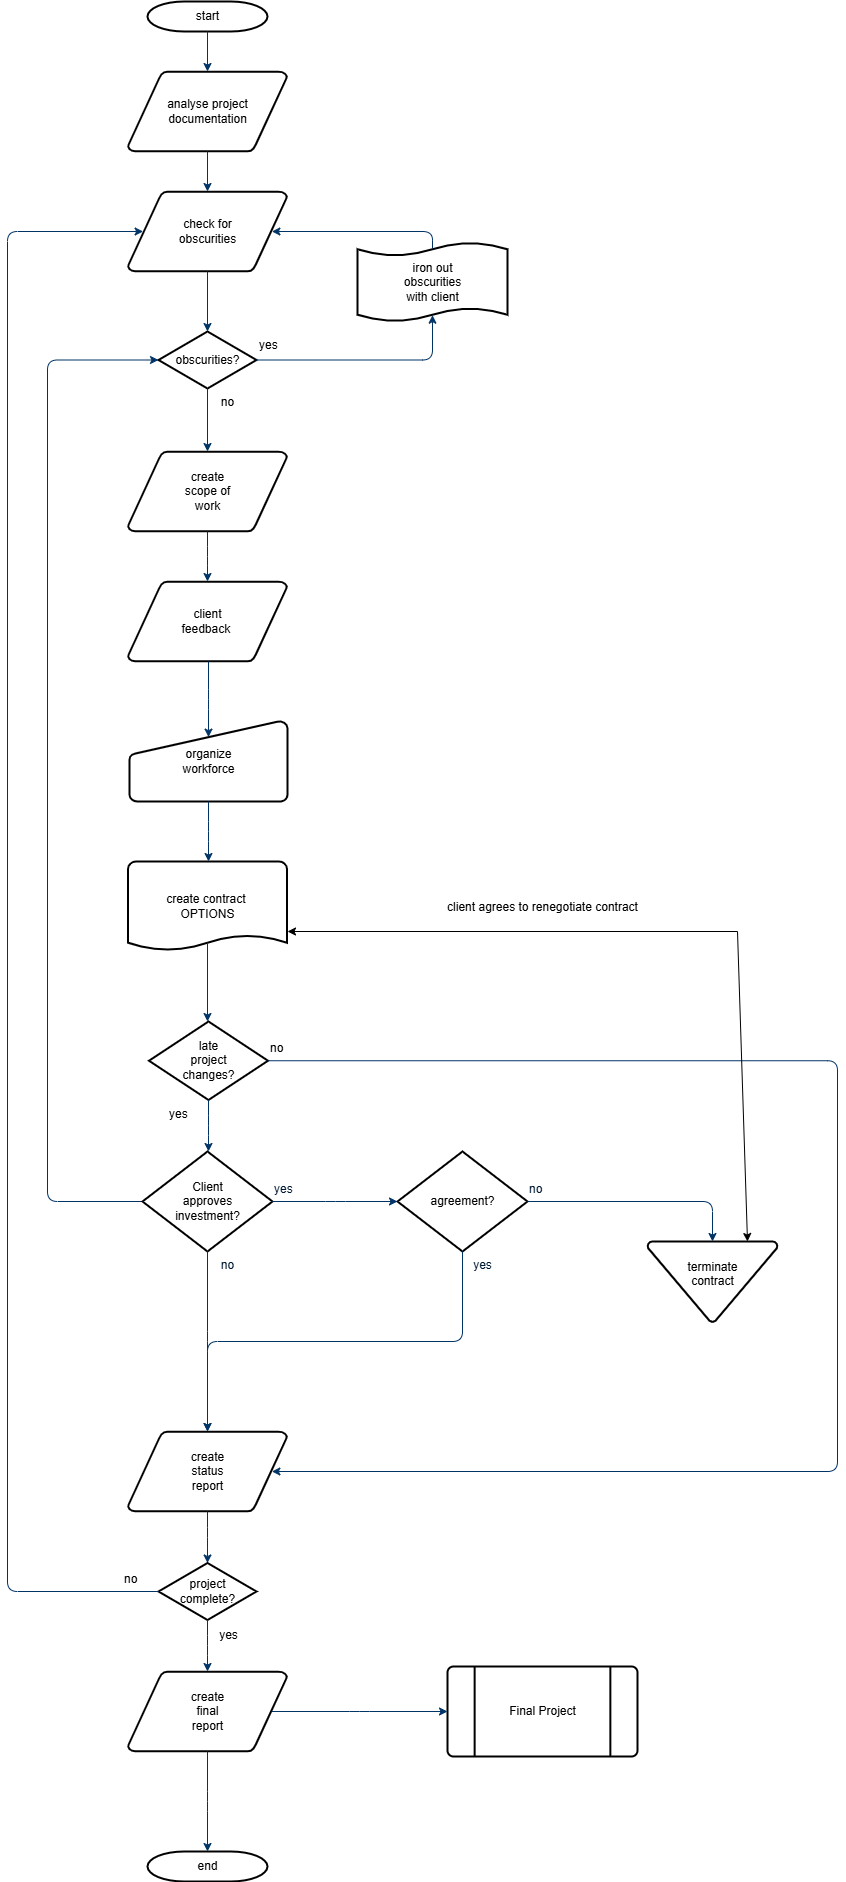

The diagram above was exported from draw.io. Its source (the exported page's mxGraphModel, read from the mxfile embedded in the PNG):
<mxGraphModel dx="1329" dy="772" grid="1" gridSize="10" guides="1" tooltips="1" connect="1" arrows="1" fold="1" page="1" pageScale="1" pageWidth="1169" pageHeight="827" background="#ffffff" math="0" shadow="0">
  <root>
    <mxCell id="0" />
    <mxCell id="1" parent="0" />
    <mxCell id="2" value="start" style="shape=mxgraph.flowchart.terminator;strokeWidth=2;gradientColor=none;gradientDirection=north;fontStyle=0;html=1;" parent="1" vertex="1">
      <mxGeometry x="260" y="60" width="120" height="30" as="geometry" />
    </mxCell>
    <mxCell id="3" value="analyse project&#10; documentation" style="shape=mxgraph.flowchart.data;strokeWidth=2;gradientColor=none;gradientDirection=north;fontStyle=0;html=1;" parent="1" vertex="1">
      <mxGeometry x="240.5" y="130" width="159" height="80" as="geometry" />
    </mxCell>
    <mxCell id="4" value="create&lt;br&gt;scope of&lt;div&gt;work&lt;/div&gt;" style="shape=mxgraph.flowchart.data;strokeWidth=2;gradientColor=none;gradientDirection=north;fontStyle=0;html=1;" parent="1" vertex="1">
      <mxGeometry x="240.5" y="510" width="159" height="80" as="geometry" />
    </mxCell>
    <mxCell id="5" value="check for&#10;obscurities" style="shape=mxgraph.flowchart.data;strokeWidth=2;gradientColor=none;gradientDirection=north;fontStyle=0;html=1;" parent="1" vertex="1">
      <mxGeometry x="240.5" y="250" width="159" height="80" as="geometry" />
    </mxCell>
    <mxCell id="6" value="obscurities?" style="shape=mxgraph.flowchart.decision;strokeWidth=2;gradientColor=none;gradientDirection=north;fontStyle=0;html=1;" parent="1" vertex="1">
      <mxGeometry x="271" y="390" width="98" height="57" as="geometry" />
    </mxCell>
    <mxCell id="7" style="fontStyle=1;strokeColor=#003366;strokeWidth=1;html=1;" parent="1" source="2" target="3" edge="1">
      <mxGeometry relative="1" as="geometry" />
    </mxCell>
    <mxCell id="8" style="fontStyle=1;strokeColor=#003366;strokeWidth=1;html=1;" parent="1" source="3" target="5" edge="1">
      <mxGeometry relative="1" as="geometry" />
    </mxCell>
    <mxCell id="9" style="entryX=0.5;entryY=0;entryPerimeter=0;fontStyle=1;strokeColor=#003366;strokeWidth=1;html=1;" parent="1" source="5" target="6" edge="1">
      <mxGeometry relative="1" as="geometry" />
    </mxCell>
    <mxCell id="10" value="" style="edgeStyle=elbowEdgeStyle;elbow=horizontal;entryX=0.5;entryY=0.91;entryPerimeter=0;exitX=1;exitY=0.5;exitPerimeter=0;fontStyle=1;strokeColor=#003366;strokeWidth=1;html=1;" parent="1" source="6" target="51" edge="1">
      <mxGeometry x="381" y="28.5" width="100" height="100" as="geometry">
        <mxPoint x="750" y="447" as="sourcePoint" />
        <mxPoint x="765.395" y="318.5" as="targetPoint" />
        <Array as="points">
          <mxPoint x="545" y="400" />
        </Array>
      </mxGeometry>
    </mxCell>
    <mxCell id="11" value="yes" style="text;fontStyle=0;html=1;strokeColor=none;gradientColor=none;fillColor=none;strokeWidth=2;" parent="1" vertex="1">
      <mxGeometry x="370" y="390" width="40" height="26" as="geometry" />
    </mxCell>
    <mxCell id="12" value="" style="edgeStyle=elbowEdgeStyle;elbow=horizontal;fontColor=#001933;fontStyle=1;strokeColor=#003366;strokeWidth=1;html=1;" parent="1" source="6" target="4" edge="1">
      <mxGeometry width="100" height="100" as="geometry">
        <mxPoint y="100" as="sourcePoint" />
        <mxPoint x="100" as="targetPoint" />
      </mxGeometry>
    </mxCell>
    <mxCell id="13" value="client&lt;div&gt;feedback&amp;nbsp;&lt;/div&gt;" style="shape=mxgraph.flowchart.data;strokeWidth=2;gradientColor=none;gradientDirection=north;fontStyle=0;html=1;" parent="1" vertex="1">
      <mxGeometry x="240.5" y="640" width="159" height="80" as="geometry" />
    </mxCell>
    <mxCell id="14" value="no" style="text;fontStyle=0;html=1;strokeColor=none;gradientColor=none;fillColor=none;strokeWidth=2;align=center;" parent="1" vertex="1">
      <mxGeometry x="320" y="447" width="40" height="26" as="geometry" />
    </mxCell>
    <mxCell id="17" value="" style="edgeStyle=elbowEdgeStyle;elbow=horizontal;fontStyle=1;strokeColor=#003366;strokeWidth=1;html=1;" parent="1" source="4" target="13" edge="1">
      <mxGeometry width="100" height="100" as="geometry">
        <mxPoint y="100" as="sourcePoint" />
        <mxPoint x="100" as="targetPoint" />
      </mxGeometry>
    </mxCell>
    <mxCell id="20" value="organize &#10;workforce" style="shape=mxgraph.flowchart.manual_input;strokeWidth=2;gradientColor=none;gradientDirection=north;fontStyle=0;html=1;" parent="1" vertex="1">
      <mxGeometry x="242" y="780" width="158" height="80" as="geometry" />
    </mxCell>
    <mxCell id="21" value="" style="edgeStyle=elbowEdgeStyle;elbow=horizontal;entryX=0.5;entryY=0.195;entryPerimeter=0;fontStyle=1;strokeColor=#003366;strokeWidth=1;html=1;" parent="1" source="13" target="20" edge="1">
      <mxGeometry width="100" height="100" as="geometry">
        <mxPoint y="100" as="sourcePoint" />
        <mxPoint x="100" as="targetPoint" />
      </mxGeometry>
    </mxCell>
    <mxCell id="22" value="create contract&amp;nbsp;&lt;div&gt;OPTIONS&lt;br&gt;&lt;/div&gt;" style="shape=mxgraph.flowchart.document;strokeWidth=2;gradientColor=none;gradientDirection=north;fontStyle=0;html=1;" parent="1" vertex="1">
      <mxGeometry x="240.5" y="920" width="159" height="90" as="geometry" />
    </mxCell>
    <mxCell id="23" value="" style="edgeStyle=elbowEdgeStyle;elbow=horizontal;exitX=0.5;exitY=1;exitPerimeter=0;fontStyle=1;strokeColor=#003366;strokeWidth=1;html=1;" parent="1" source="20" target="22" edge="1">
      <mxGeometry width="100" height="100" as="geometry">
        <mxPoint y="100" as="sourcePoint" />
        <mxPoint x="100" as="targetPoint" />
      </mxGeometry>
    </mxCell>
    <mxCell id="24" value="late&#10;project&#10;changes?" style="shape=mxgraph.flowchart.decision;strokeWidth=2;gradientColor=none;gradientDirection=north;fontStyle=0;html=1;" parent="1" vertex="1">
      <mxGeometry x="261.5" y="1080" width="119" height="78.5" as="geometry" />
    </mxCell>
    <mxCell id="25" value="" style="edgeStyle=elbowEdgeStyle;elbow=horizontal;exitX=0.5;exitY=0.9;exitPerimeter=0;fontStyle=1;strokeColor=#003366;strokeWidth=1;html=1;" parent="1" source="22" target="24" edge="1">
      <mxGeometry width="100" height="100" as="geometry">
        <mxPoint y="100" as="sourcePoint" />
        <mxPoint x="100" as="targetPoint" />
      </mxGeometry>
    </mxCell>
    <mxCell id="26" value="" style="edgeStyle=elbowEdgeStyle;elbow=horizontal;exitX=0;exitY=0.5;exitPerimeter=0;entryX=0;entryY=0.5;entryPerimeter=0;fontStyle=1;strokeColor=#003366;strokeWidth=1;html=1;" parent="1" source="28" target="6" edge="1">
      <mxGeometry width="100" height="100" as="geometry">
        <mxPoint y="100" as="sourcePoint" />
        <mxPoint x="100" as="targetPoint" />
        <Array as="points">
          <mxPoint x="160" y="850" />
        </Array>
      </mxGeometry>
    </mxCell>
    <mxCell id="27" value="yes" style="text;fontStyle=0;html=1;strokeColor=none;gradientColor=none;fillColor=none;strokeWidth=2;" parent="1" vertex="1">
      <mxGeometry x="280" y="1158.5" width="40" height="26" as="geometry" />
    </mxCell>
    <mxCell id="28" value="Client&lt;br&gt;approves&lt;br&gt; investment?" style="shape=mxgraph.flowchart.decision;strokeWidth=2;gradientColor=none;gradientDirection=north;fontStyle=0;html=1;" parent="1" vertex="1">
      <mxGeometry x="255" y="1210" width="130" height="100" as="geometry" />
    </mxCell>
    <mxCell id="29" value="agreement?" style="shape=mxgraph.flowchart.decision;strokeWidth=2;gradientColor=none;gradientDirection=north;fontStyle=0;html=1;" parent="1" vertex="1">
      <mxGeometry x="510" y="1210" width="130" height="100" as="geometry" />
    </mxCell>
    <mxCell id="30" value="" style="edgeStyle=elbowEdgeStyle;elbow=horizontal;exitX=0.5;exitY=1;exitPerimeter=0;fontStyle=1;strokeColor=#003366;strokeWidth=1;html=1;" parent="1" source="24" target="28" edge="1">
      <mxGeometry width="100" height="100" as="geometry">
        <mxPoint y="100" as="sourcePoint" />
        <mxPoint x="100" as="targetPoint" />
      </mxGeometry>
    </mxCell>
    <mxCell id="31" value="" style="edgeStyle=elbowEdgeStyle;elbow=horizontal;exitX=1;exitY=0.5;exitPerimeter=0;entryX=0;entryY=0.5;entryPerimeter=0;fontStyle=1;strokeColor=#003366;strokeWidth=1;html=1;" parent="1" source="28" target="29" edge="1">
      <mxGeometry width="100" height="100" as="geometry">
        <mxPoint y="100" as="sourcePoint" />
        <mxPoint x="100" as="targetPoint" />
      </mxGeometry>
    </mxCell>
    <mxCell id="32" value="terminate&#10;contract&#10;" style="shape=mxgraph.flowchart.merge_or_storage;strokeWidth=2;gradientColor=none;gradientDirection=north;fontStyle=0;html=1;" parent="1" vertex="1">
      <mxGeometry x="760" y="1300" width="130" height="80.5" as="geometry" />
    </mxCell>
    <mxCell id="33" value="" style="edgeStyle=elbowEdgeStyle;elbow=vertical;exitX=1;exitY=0.5;exitPerimeter=0;entryX=0.5;entryY=0;entryPerimeter=0;fontStyle=1;strokeColor=#003366;strokeWidth=1;html=1;" parent="1" source="29" target="32" edge="1">
      <mxGeometry width="100" height="100" as="geometry">
        <mxPoint y="100" as="sourcePoint" />
        <mxPoint x="100" as="targetPoint" />
        <Array as="points">
          <mxPoint x="740" y="1260" />
        </Array>
      </mxGeometry>
    </mxCell>
    <mxCell id="34" value="create&#10;status&#10;report" style="shape=mxgraph.flowchart.data;strokeWidth=2;gradientColor=none;gradientDirection=north;fontStyle=0;html=1;" parent="1" vertex="1">
      <mxGeometry x="240.5" y="1490" width="159" height="80" as="geometry" />
    </mxCell>
    <mxCell id="35" value="" style="edgeStyle=elbowEdgeStyle;elbow=vertical;exitX=0.5;exitY=1;exitPerimeter=0;fontColor=#001933;fontStyle=1;strokeColor=#003366;strokeWidth=1;html=1;" parent="1" source="28" target="34" edge="1">
      <mxGeometry width="100" height="100" as="geometry">
        <mxPoint y="100" as="sourcePoint" />
        <mxPoint x="100" as="targetPoint" />
      </mxGeometry>
    </mxCell>
    <mxCell id="36" value="" style="edgeStyle=elbowEdgeStyle;elbow=vertical;exitX=0.5;exitY=1;exitPerimeter=0;entryX=0.5;entryY=0;entryPerimeter=0;fontStyle=1;strokeColor=#003366;strokeWidth=1;html=1;" parent="1" source="29" target="34" edge="1">
      <mxGeometry width="100" height="100" as="geometry">
        <mxPoint y="100" as="sourcePoint" />
        <mxPoint x="100" as="targetPoint" />
      </mxGeometry>
    </mxCell>
    <mxCell id="37" value="project&#10;complete?" style="shape=mxgraph.flowchart.decision;strokeWidth=2;gradientColor=none;gradientDirection=north;fontStyle=0;html=1;" parent="1" vertex="1">
      <mxGeometry x="271" y="1621.5" width="98" height="57" as="geometry" />
    </mxCell>
    <mxCell id="38" value="create&#10;final&#10;report" style="shape=mxgraph.flowchart.data;strokeWidth=2;gradientColor=none;gradientDirection=north;fontStyle=0;html=1;" parent="1" vertex="1">
      <mxGeometry x="240.5" y="1730" width="159" height="80" as="geometry" />
    </mxCell>
    <mxCell id="39" value="Final Project" style="shape=mxgraph.flowchart.predefined_process;strokeWidth=2;gradientColor=none;gradientDirection=north;fontStyle=0;html=1;" parent="1" vertex="1">
      <mxGeometry x="560" y="1725" width="190" height="90" as="geometry" />
    </mxCell>
    <mxCell id="40" value="end" style="shape=mxgraph.flowchart.terminator;strokeWidth=2;gradientColor=none;gradientDirection=north;fontStyle=0;html=1;" parent="1" vertex="1">
      <mxGeometry x="260" y="1910" width="120" height="30" as="geometry" />
    </mxCell>
    <mxCell id="41" value="" style="edgeStyle=elbowEdgeStyle;elbow=vertical;exitX=0.5;exitY=1;exitPerimeter=0;entryX=0.5;entryY=0;entryPerimeter=0;fontStyle=1;strokeColor=#003366;strokeWidth=1;html=1;" parent="1" source="34" target="37" edge="1">
      <mxGeometry width="100" height="100" as="geometry">
        <mxPoint y="100" as="sourcePoint" />
        <mxPoint x="100" as="targetPoint" />
      </mxGeometry>
    </mxCell>
    <mxCell id="42" value="" style="edgeStyle=elbowEdgeStyle;elbow=vertical;exitX=0.5;exitY=1;exitPerimeter=0;entryX=0.5;entryY=0;entryPerimeter=0;fontStyle=1;strokeColor=#003366;strokeWidth=1;html=1;" parent="1" source="37" target="38" edge="1">
      <mxGeometry width="100" height="100" as="geometry">
        <mxPoint y="100" as="sourcePoint" />
        <mxPoint x="100" as="targetPoint" />
      </mxGeometry>
    </mxCell>
    <mxCell id="43" value="" style="edgeStyle=elbowEdgeStyle;elbow=vertical;exitX=0.5;exitY=1;exitPerimeter=0;entryX=0.5;entryY=0;entryPerimeter=0;fontStyle=1;strokeColor=#003366;strokeWidth=1;html=1;" parent="1" source="38" target="40" edge="1">
      <mxGeometry width="100" height="100" as="geometry">
        <mxPoint y="100" as="sourcePoint" />
        <mxPoint x="100" as="targetPoint" />
      </mxGeometry>
    </mxCell>
    <mxCell id="44" value="" style="edgeStyle=elbowEdgeStyle;elbow=vertical;exitX=0.905;exitY=0.5;exitPerimeter=0;entryX=0;entryY=0.5;entryPerimeter=0;fontStyle=1;strokeColor=#003366;strokeWidth=1;html=1;" parent="1" source="38" target="39" edge="1">
      <mxGeometry width="100" height="100" as="geometry">
        <mxPoint y="100" as="sourcePoint" />
        <mxPoint x="100" as="targetPoint" />
      </mxGeometry>
    </mxCell>
    <mxCell id="45" value="" style="edgeStyle=elbowEdgeStyle;elbow=horizontal;exitX=1;exitY=0.5;exitPerimeter=0;entryX=0.905;entryY=0.5;entryPerimeter=0;fontStyle=1;strokeColor=#003366;strokeWidth=1;html=1;" parent="1" source="24" target="34" edge="1">
      <mxGeometry width="100" height="100" as="geometry">
        <mxPoint y="100" as="sourcePoint" />
        <mxPoint x="100" as="targetPoint" />
        <Array as="points">
          <mxPoint x="950" y="1320" />
        </Array>
      </mxGeometry>
    </mxCell>
    <mxCell id="46" value="no" style="text;fontStyle=0;html=1;strokeColor=none;gradientColor=none;fillColor=none;strokeWidth=2;" parent="1" vertex="1">
      <mxGeometry x="380.5" y="1093.25" width="40" height="26" as="geometry" />
    </mxCell>
    <mxCell id="47" value="yes" style="text;fontColor=#001933;fontStyle=0;html=1;strokeColor=none;gradientColor=none;fillColor=none;strokeWidth=2;" parent="1" vertex="1">
      <mxGeometry x="385" y="1234" width="40" height="26" as="geometry" />
    </mxCell>
    <mxCell id="48" value="no" style="text;fontColor=#001933;fontStyle=0;html=1;strokeColor=none;gradientColor=none;fillColor=none;strokeWidth=2;align=center;" parent="1" vertex="1">
      <mxGeometry x="320" y="1310" width="40" height="26" as="geometry" />
    </mxCell>
    <mxCell id="49" value="yes" style="text;fontColor=#001933;fontStyle=0;html=1;strokeColor=none;gradientColor=none;fillColor=none;strokeWidth=2;align=center;" parent="1" vertex="1">
      <mxGeometry x="575" y="1310" width="40" height="26" as="geometry" />
    </mxCell>
    <mxCell id="50" value="no" style="text;fontColor=#001933;fontStyle=0;html=1;strokeColor=none;gradientColor=none;fillColor=none;strokeWidth=2;" parent="1" vertex="1">
      <mxGeometry x="640" y="1234" width="40" height="26" as="geometry" />
    </mxCell>
    <mxCell id="51" value="iron out&lt;br&gt;obscurities &lt;br&gt;with client" style="shape=mxgraph.flowchart.paper_tape;strokeWidth=2;gradientColor=none;gradientDirection=north;fontStyle=0;html=1;" parent="1" vertex="1">
      <mxGeometry x="470" y="300" width="150" height="81" as="geometry" />
    </mxCell>
    <mxCell id="52" value="" style="edgeStyle=elbowEdgeStyle;elbow=horizontal;exitX=0.5;exitY=0.09;exitPerimeter=0;entryX=0.905;entryY=0.5;entryPerimeter=0;fontStyle=1;strokeColor=#003366;strokeWidth=1;html=1;" parent="1" source="51" target="5" edge="1">
      <mxGeometry width="100" height="100" as="geometry">
        <mxPoint y="100" as="sourcePoint" />
        <mxPoint x="100" as="targetPoint" />
        <Array as="points">
          <mxPoint x="545" y="300" />
        </Array>
      </mxGeometry>
    </mxCell>
    <mxCell id="53" value="yes" style="text;fontStyle=0;html=1;strokeColor=none;gradientColor=none;fillColor=none;strokeWidth=2;align=center;" parent="1" vertex="1">
      <mxGeometry x="321" y="1680" width="40" height="26" as="geometry" />
    </mxCell>
    <mxCell id="54" value="" style="edgeStyle=elbowEdgeStyle;elbow=horizontal;exitX=0;exitY=0.5;exitPerimeter=0;entryX=0.095;entryY=0.5;entryPerimeter=0;fontStyle=1;strokeColor=#003366;strokeWidth=1;html=1;" parent="1" source="37" target="5" edge="1">
      <mxGeometry width="100" height="100" as="geometry">
        <mxPoint y="100" as="sourcePoint" />
        <mxPoint x="100" as="targetPoint" />
        <Array as="points">
          <mxPoint x="120" y="970" />
        </Array>
      </mxGeometry>
    </mxCell>
    <mxCell id="55" value="no" style="text;fontStyle=0;html=1;strokeColor=none;gradientColor=none;fillColor=none;strokeWidth=2;" parent="1" vertex="1">
      <mxGeometry x="235" y="1624" width="40" height="26" as="geometry" />
    </mxCell>
    <mxCell id="7jG5Co1nUmi7JIzPwQ0Z-56" value="" style="endArrow=classic;startArrow=classic;html=1;rounded=0;" parent="1" edge="1">
      <mxGeometry width="50" height="50" relative="1" as="geometry">
        <mxPoint x="860" y="1300" as="sourcePoint" />
        <mxPoint x="400" y="990" as="targetPoint" />
        <Array as="points">
          <mxPoint x="850" y="990" />
        </Array>
      </mxGeometry>
    </mxCell>
    <mxCell id="7jG5Co1nUmi7JIzPwQ0Z-57" value="client agrees to renegotiate contract" style="text;fontStyle=0;html=1;strokeColor=none;gradientColor=none;fillColor=none;strokeWidth=2;align=center;" parent="1" vertex="1">
      <mxGeometry x="550" y="952" width="210" height="26" as="geometry" />
    </mxCell>
  </root>
</mxGraphModel>